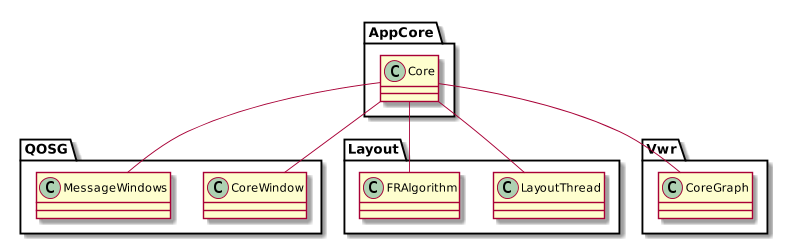

The diagram above was rendered by PlantUML. Its source (embedded in the PNG):
@startuml
scale 800 width


package AppCore{
Core -- QOSG.CoreWindow
Core -- Layout.LayoutThread
Core -- QOSG.MessageWindows
Core -- Vwr.CoreGraph
Core -- Layout.FRAlgorithm
}

@enduml